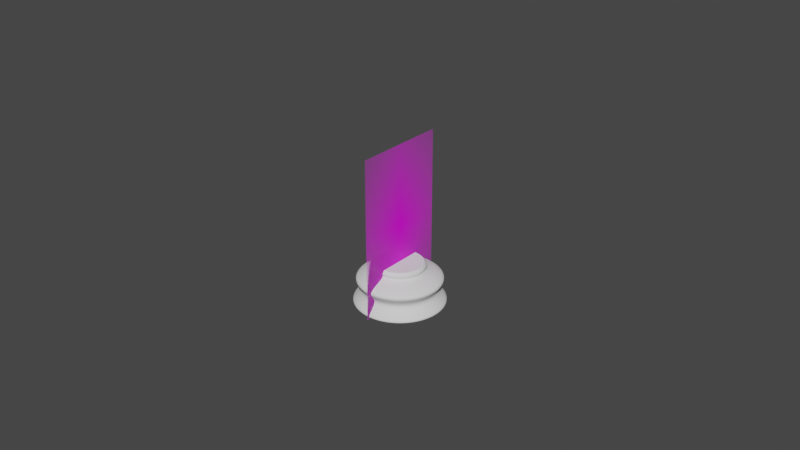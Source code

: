 # Source: Chess_Piece_Base.blend  (saved by Blender 2.92.15; exported with 4.5.12 LTS)
import bpy
from mathutils import Matrix  # noqa: F401  (used for matrix-valued properties, if any)

bpy.ops.wm.read_factory_settings(use_empty=True)
scene = bpy.context.scene
scene.name = 'Scene'

# ---- collections
col_collection = bpy.data.collections.new('Collection'); scene.collection.children.link(col_collection)

# ---- images (referenced by path relative to the original .blend; pixels are not part of the script)
import os
ASSET_DIR = os.environ.get("B2B_ASSET_DIR", "")  # directory of the original .blend (textures are referenced by path, not embedded)
HERE = os.path.dirname(os.path.abspath(__file__))  # packed textures are extracted next to this script under _unpacked/

def load_image(name, relpath, width, height, colorspace="sRGB"):
    """Load a texture the original file referenced (path relative to the .blend, or extracted next to this script)."""
    p = next((c for c in (os.path.join(HERE, relpath), os.path.join(ASSET_DIR, relpath)) if relpath and os.path.exists(c)), "")
    if p:
        img = bpy.data.images.load(p, check_existing=True)
        img.name = name
    else:  # same state as the original file: an image datablock whose file is absent (Cycles renders it pink)
        img = bpy.data.images.new(name, width, height)
        img.source = "FILE"
        img.filepath = "//" + (relpath or name)
    img.colorspace_settings.name = colorspace
    return img
img_staunton_pawn_png = load_image('Staunton Pawn.png', 'Staunton Pawn.png', 1024, 1024, 'sRGB')

# ---- materials (node trees are filled in below, after node groups)
mat_staunton_pawn = bpy.data.materials.new('Staunton Pawn')
mat_staunton_pawn.surface_render_method = 'BLENDED'
mat_staunton_pawn.blend_method = 'BLEND'
mat_staunton_pawn.use_transparent_shadow = False

# ---- material node trees
mat_staunton_pawn.use_nodes = True; mat_staunton_pawn.node_tree.nodes.clear()
_N = mat_staunton_pawn.node_tree.nodes; _L = mat_staunton_pawn.node_tree.links
n0 = _N.new('ShaderNodeOutputMaterial'); n0.name = 'Material Output'; n0.location = (300, 300)
n1 = _N.new('ShaderNodeTexImage'); n1.name = 'Image Texture'; n1.location = (-200, 300)
n1.image = img_staunton_pawn_png
n1.extension = 'CLIP'
n2 = _N.new('ShaderNodeBsdfPrincipled'); n2.name = 'Principled BSDF'; n2.location = (0, 300)
n2.distribution = 'GGX'
n2.subsurface_method = 'BURLEY'
n2.inputs[3].default_value = 1.45
n2.inputs[27].default_value = (0.0, 0.0, 0.0, 1.0)
n2.inputs[28].default_value = 1.0
_L.new(n1.outputs[0], n2.inputs[0])
_L.new(n1.outputs[1], n2.inputs[4])
_L.new(n2.outputs[0], n0.inputs[0])
n0.is_active_output = True

# ---- world
world_world = bpy.data.worlds.new('World'); scene.world = world_world
world_world.use_nodes = True; world_world.node_tree.nodes.clear()
_N = world_world.node_tree.nodes; _L = world_world.node_tree.links
n0 = _N.new('ShaderNodeOutputWorld'); n0.name = 'World Output'; n0.location = (300, 300)
n1 = _N.new('ShaderNodeBackground'); n1.name = 'Background'; n1.location = (10, 300)
n1.inputs[0].default_value = (0.05088, 0.05088, 0.05088, 1.0)
_L.new(n1.outputs[0], n0.inputs[0])
n0.is_active_output = True
world_world.color = (0.05088, 0.05088, 0.05088)
world_world.use_sun_shadow = False
world_world.sun_shadow_jitter_overblur = 0.0

# ---- meshes
me_staunton_pawn = bpy.data.meshes.new('Staunton Pawn')
me_staunton_pawn.from_pydata([(-0.2935, -0.5, 0.0), (0.2935, -0.5, 0.0), (-0.2935, 0.5, 0.0), (0.2935, 0.5, 0.0)], [], [(0, 1, 3, 2)])
me_staunton_pawn.polygons.foreach_set('use_smooth', [True] * 1)
_uv = me_staunton_pawn.uv_layers.new(name='UVMap')
_uv.uv.foreach_set('vector', [0.0, 0.0, 1.0, 0.0, 1.0, 1.0, 0.0, 1.0])
me_staunton_pawn.materials.append(mat_staunton_pawn)
me_staunton_pawn.use_remesh_fix_poles = True
me_staunton_pawn.use_remesh_preserve_attributes = False
me_staunton_pawn.use_mirror_vertex_groups = False
me_staunton_pawn.update()
me_cylinder_001 = bpy.data.meshes.new('Cylinder.001')
me_cylinder_001.from_pydata([(0.004452, 0.006648, 0.04978), (0.007852, 0.00156, 0.04978), (0.006658, -0.004442, 0.04978), (0.001569, -0.007842, 0.04978), (-0.004433, -0.006648, 0.04978), (-0.007832, -0.00156, 0.04978), (-0.006638, 0.004442, 0.04978), (-0.00155, 0.007842, 0.04978), (0.009581, 0.01432, 0.03081), (0.01691, 0.003361, 0.03081), (0.01433, -0.009571, 0.03081), (0.00337, -0.0169, 0.03081), (-0.009561, -0.01432, 0.03081), (-0.01689, -0.003361, 0.03081), (-0.01431, 0.009571, 0.03081), (-0.003351, 0.0169, 0.03081), (0.006668, 0.009966, -0.0002208), (0.009907, 0.01481, 0.0006579), (0.01176, 0.002338, -0.0002208), (0.01748, 0.003475, 0.0006579), (0.009975, -0.006659, -0.0002208), (0.01482, -0.009897, 0.0006579), (0.002348, -0.01176, -0.0002208), (0.003485, -0.01747, 0.0006579), (-0.006649, -0.009966, -0.0002208), (-0.009888, -0.01481, 0.0006579), (-0.01175, -0.002338, -0.0002208), (-0.01746, -0.003475, 0.0006579), (-0.009956, 0.006659, -0.0002208), (-0.0148, 0.009897, 0.0006579), (-0.002329, 0.01176, -0.0002208), (-0.003466, 0.01747, 0.0006579), (0.005938, 0.008873, 0.01859), (0.01048, 0.002082, 0.01859), (0.008882, -0.005929, 0.01859), (0.002091, -0.01047, 0.01859), (-0.005919, -0.008873, 0.01859), (-0.01046, -0.002082, 0.01859), (-0.008863, 0.005929, 0.01859), (-0.002072, 0.01047, 0.01859), (0.004342, 0.006483, 0.04197), (0.007657, 0.001521, 0.04197), (0.006493, -0.004332, 0.04197), (0.001531, -0.007647, 0.04197), (-0.004322, -0.006483, 0.04197), (-0.007638, -0.001521, 0.04197), (-0.006474, 0.004332, 0.04197), (-0.001512, 0.007647, 0.04197), (0.005156, 0.007702, 0.04587), (0.009094, 0.001807, 0.04587), (0.007711, -0.005146, 0.04587), (0.001817, -0.009085, 0.04587), (-0.005136, -0.007702, 0.04587), (-0.009075, -0.001807, 0.04587), (-0.007692, 0.005146, 0.04587), (-0.001797, 0.009085, 0.04587)], [], [(41, 9, 8, 40), (49, 50, 42, 41), (50, 51, 43, 42), (51, 52, 44, 43), (52, 53, 45, 44), (53, 54, 46, 45), (54, 55, 47, 46), (7, 6, 5, 4, 3, 2, 1, 0), (47, 40, 8, 15), (42, 10, 9, 41), (30, 16, 18, 20, 22, 24, 26, 28), (43, 11, 10, 42), (44, 12, 11, 43), (45, 13, 12, 44), (46, 14, 13, 45), (47, 15, 14, 46), (17, 16, 30, 31), (19, 18, 16, 17), (33, 32, 8, 9), (21, 20, 18, 19), (23, 22, 20, 21), (25, 24, 22, 23), (27, 26, 24, 25), (29, 28, 26, 27), (31, 30, 28, 29), (32, 39, 15, 8), (33, 19, 17, 32), (34, 33, 9, 10), (35, 34, 10, 11), (36, 35, 11, 12), (37, 36, 12, 13), (38, 37, 13, 14), (39, 38, 14, 15), (32, 17, 31, 39), (34, 21, 19, 33), (55, 48, 40, 47), (39, 31, 29, 38), (38, 29, 27, 37), (37, 27, 25, 36), (36, 25, 23, 35), (35, 23, 21, 34), (48, 49, 41, 40), (0, 1, 49, 48), (7, 0, 48, 55), (6, 7, 55, 54), (5, 6, 54, 53), (4, 5, 53, 52), (3, 4, 52, 51), (2, 3, 51, 50), (1, 2, 50, 49)])
me_cylinder_001.polygons.foreach_set('use_smooth', [True] * 50)
_k = {(0, 7): 1.0, (0, 1): 1.0, (1, 2): 1.0, (2, 3): 1.0, (3, 4): 1.0, (4, 5): 1.0, (5, 6): 1.0, (6, 7): 1.0, (16, 30): 1.0, (16, 18): 1.0, (18, 20): 1.0, (20, 22): 1.0, (22, 24): 1.0, (24, 26): 1.0, (26, 28): 1.0, (28, 30): 1.0}
me_cylinder_001.attributes.new('crease_edge', 'FLOAT', 'EDGE').data.foreach_set('value', [_k.get((min(e.vertices), max(e.vertices)), 0.0) for e in me_cylinder_001.edges])
_uv = me_cylinder_001.uv_layers.new(name='UVMap')
_uv.uv.foreach_set('vector', [0.7812, 0.9219, 0.7812, 0.8111, 0.9063, 0.8111, 0.9062, 0.9219, 0.7812, 0.9609, 0.6562, 0.9609, 0.6562, 0.9219, 0.7812, 0.9219, 0.6562, 0.9609, 0.5313, 0.9609, 0.5312, 0.9219, 0.6562, 0.9219, 0.5313, 0.9609, 0.4062, 0.9609, 0.4062, 0.9219, 0.5312, 0.9219, 0.4062, 0.9609, 0.2812, 0.9609, 0.2812, 0.9219, 0.4062, 0.9219, 0.2812, 0.9609, 0.1562, 0.9609, 0.1562, 0.9219, 0.2812, 0.9219, 0.1562, 0.9609, 0.03125, 0.9609, 0.03125, 0.9219, 0.1562, 0.9219, 0.2032, 0.4854, 0.05045, 0.3833, 0.01461, 0.2032, 0.1167, 0.05045, 0.2968, 0.01461, 0.4496, 0.1167, 0.4854, 0.2968, 0.3833, 0.4496, 0.03125, 0.9219, 0.9062, 0.9219, 0.9063, 0.8111, 0.03125, 0.8111, 0.6562, 0.9219, 0.6562, 0.8111, 0.7812, 0.8111, 0.7812, 0.9219, 0.7126, 0.4381, 0.8565, 0.4094, 0.9381, 0.2874, 0.9094, 0.1435, 0.7874, 0.06192, 0.6435, 0.09055, 0.5619, 0.2126, 0.5906, 0.3565, 0.5312, 0.9219, 0.5312, 0.8111, 0.6562, 0.8111, 0.6562, 0.9219, 0.4062, 0.9219, 0.4062, 0.8111, 0.5312, 0.8111, 0.5312, 0.9219, 0.2812, 0.9219, 0.2812, 0.8111, 0.4062, 0.8111, 0.4062, 0.9219, 0.1562, 0.9219, 0.1562, 0.8111, 0.2812, 0.8111, 0.2812, 0.9219, 0.03125, 0.9219, 0.03125, 0.8111, 0.1562, 0.8111, 0.1562, 0.9219, 0.8821, 0.4502, 0.8565, 0.4094, 0.7126, 0.4381, 0.7046, 0.4855, 0.985, 0.2981, 0.9381, 0.2874, 0.8565, 0.4094, 0.8844, 0.4487, 0.7812, 0.6884, 0.9062, 0.6884, 0.9063, 0.8111, 0.7812, 0.8111, 0.9502, 0.1179, 0.9094, 0.1435, 0.9381, 0.2874, 0.9855, 0.2954, 0.7981, 0.01501, 0.7874, 0.06192, 0.9094, 0.1435, 0.9487, 0.1156, 0.6179, 0.04979, 0.6435, 0.09055, 0.7874, 0.06192, 0.7954, 0.01448, 0.515, 0.2019, 0.5619, 0.2126, 0.6435, 0.09055, 0.6156, 0.05133, 0.5498, 0.3821, 0.5906, 0.3565, 0.5619, 0.2126, 0.5145, 0.2046, 0.7019, 0.485, 0.7126, 0.4381, 0.5906, 0.3565, 0.5513, 0.3844, 0.9062, 0.6884, 0.03125, 0.6884, 0.03125, 0.8111, 0.9063, 0.8111, 0.7812, 0.6884, 0.7822, 0.5, 0.9053, 0.5, 0.9062, 0.6884, 0.6562, 0.6884, 0.7812, 0.6884, 0.7812, 0.8111, 0.6562, 0.8111, 0.5312, 0.6884, 0.6562, 0.6884, 0.6562, 0.8111, 0.5312, 0.8111, 0.4062, 0.6884, 0.5312, 0.6884, 0.5312, 0.8111, 0.4062, 0.8111, 0.2812, 0.6884, 0.4062, 0.6884, 0.4062, 0.8111, 0.2812, 0.8111, 0.1562, 0.6884, 0.2812, 0.6884, 0.2812, 0.8111, 0.1562, 0.8111, 0.03125, 0.6884, 0.1562, 0.6884, 0.1562, 0.8111, 0.03125, 0.8111, 0.9062, 0.6884, 0.9072, 0.5, 0.03033, 0.5, 0.03125, 0.6884, 0.6562, 0.6884, 0.6572, 0.5, 0.7803, 0.5, 0.7812, 0.6884, 0.03125, 0.9609, 0.9063, 0.9609, 0.9062, 0.9219, 0.03125, 0.9219, 0.03125, 0.6884, 0.03217, 0.5, 0.1553, 0.5, 0.1562, 0.6884, 0.1562, 0.6884, 0.1572, 0.5, 0.2803, 0.5, 0.2812, 0.6884, 0.2812, 0.6884, 0.2822, 0.5, 0.4053, 0.5, 0.4062, 0.6884, 0.4062, 0.6884, 0.4072, 0.5, 0.5303, 0.5, 0.5312, 0.6884, 0.5312, 0.6884, 0.5322, 0.5, 0.6553, 0.5, 0.6562, 0.6884, 0.9063, 0.9609, 0.7812, 0.9609, 0.7812, 0.9219, 0.9062, 0.9219, 0.9062, 1.0, 0.7812, 1.0, 0.7812, 0.9609, 0.9063, 0.9609, 0.03125, 1.0, 0.9062, 1.0, 0.9063, 0.9609, 0.03125, 0.9609, 0.1562, 1.0, 0.03125, 1.0, 0.03125, 0.9609, 0.1562, 0.9609, 0.2812, 1.0, 0.1562, 1.0, 0.1562, 0.9609, 0.2812, 0.9609, 0.4062, 1.0, 0.2812, 1.0, 0.2812, 0.9609, 0.4062, 0.9609, 0.5312, 1.0, 0.4062, 1.0, 0.4062, 0.9609, 0.5313, 0.9609, 0.6562, 1.0, 0.5312, 1.0, 0.5313, 0.9609, 0.6562, 0.9609, 0.7812, 1.0, 0.6562, 1.0, 0.6562, 0.9609, 0.7812, 0.9609])
me_cylinder_001.use_remesh_fix_poles = True
me_cylinder_001.use_remesh_preserve_attributes = False
me_cylinder_001.use_mirror_vertex_groups = False
me_cylinder_001.update()

# ---- objects
ob_staunton_pawn = bpy.data.objects.new('Staunton Pawn', me_staunton_pawn)
ob_base = bpy.data.objects.new('Base', me_cylinder_001)

# ---- transforms, parenting, visibility, modifiers, constraints
ob_staunton_pawn.location = (0.0, 0.0, 0.02554)
ob_staunton_pawn.rotation_euler = (1.571, 0.0, 1.571)
ob_staunton_pawn.scale = (0.05107, 0.05107, 0.05107)
ob_staunton_pawn.show_in_front = True
ob_staunton_pawn.lineart.crease_threshold = 0.0
ob_base.location = (-9.6e-06, 0.0, 0.0)
ob_base.scale = (1.0, 1.0, 0.27)
ob_base.lineart.crease_threshold = 0.0
_m = ob_base.modifiers.new('Subdivision', 'SUBSURF')
_m.uv_smooth = 'PRESERVE_CORNERS'
_m.levels = 2
_m.render_levels = 5

# ---- collection membership
col_collection.objects.link(ob_staunton_pawn)
col_collection.objects.link(ob_base)

# ---- scene / render settings (as saved in the file)
scene.frame_start = 1; scene.frame_end = 250; scene.frame_set(1)
scene.render.engine = 'BLENDER_EEVEE_NEXT'
scene.cycles.use_denoising = False
scene.cycles.samples = 128
scene.cycles.sampling_pattern = 'TABULATED_SOBOL'
scene.cycles.use_adaptive_sampling = False
scene.cycles.use_light_tree = False
scene.view_settings.view_transform = 'Filmic'
bpy.context.view_layer.update()

# ---- added for rendering (the .blend has no active camera and no usable light): camera, sun
cam_auto = bpy.data.cameras.new('AutoCamera')
cam_auto.lens = 50.0
cam_auto.sensor_width = 36.0
cam_auto.clip_end = 1000.0
ob_auto_camera = bpy.data.objects.new('AutoCamera', cam_auto)
scene.collection.objects.link(ob_auto_camera)
ob_auto_camera.location = (0.185045, -0.222054, 0.173543)
ob_auto_camera.rotation_euler = (1.09748, -7.21219e-08, 0.694738)
scene.camera = ob_auto_camera
light_auto_sun = bpy.data.lights.new('AutoSun', 'SUN')
light_auto_sun.energy = 3.0
light_auto_sun.angle = 0.0523599
ob_auto_sun = bpy.data.objects.new('AutoSun', light_auto_sun)
scene.collection.objects.link(ob_auto_sun)
ob_auto_sun.rotation_euler = (0.872665, 0.174533, 0.523599)
bpy.context.view_layer.update()
